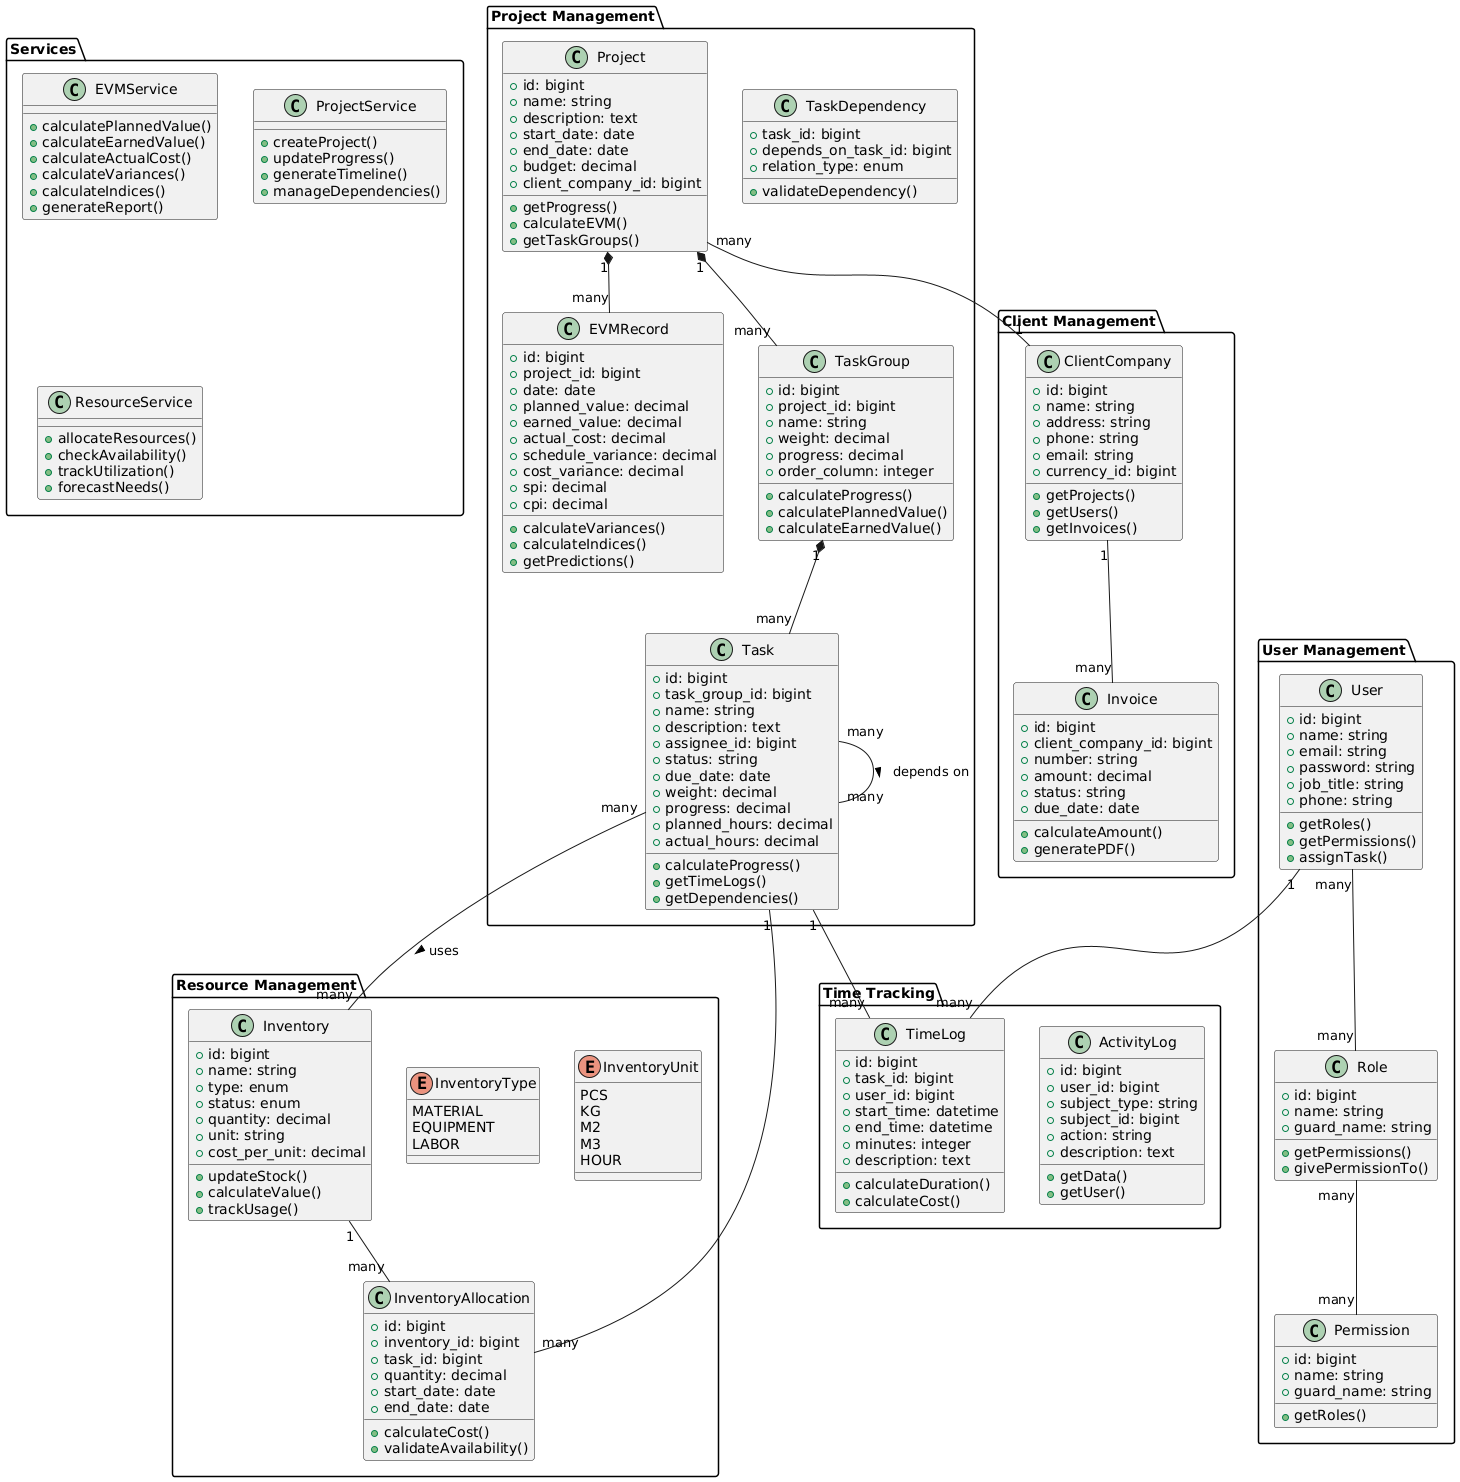

The diagram above was rendered by PlantUML. Its source (embedded in the PNG):
@startuml
' Core Models
package "Project Management" {
    class Project {
        +id: bigint
        +name: string
        +description: text
        +start_date: date
        +end_date: date
        +budget: decimal
        +client_company_id: bigint
        +getProgress()
        +calculateEVM()
        +getTaskGroups()
    }

    class EVMRecord {
        +id: bigint
        +project_id: bigint
        +date: date
        +planned_value: decimal
        +earned_value: decimal
        +actual_cost: decimal
        +schedule_variance: decimal
        +cost_variance: decimal
        +spi: decimal
        +cpi: decimal
        +calculateVariances()
        +calculateIndices()
        +getPredictions()
    }

    class TaskGroup {
        +id: bigint
        +project_id: bigint
        +name: string
        +weight: decimal
        +progress: decimal
        +order_column: integer
        +calculateProgress()
        +calculatePlannedValue()
        +calculateEarnedValue()
    }

    class Task {
        +id: bigint
        +task_group_id: bigint
        +name: string
        +description: text
        +assignee_id: bigint
        +status: string
        +due_date: date
        +weight: decimal
        +progress: decimal
        +planned_hours: decimal
        +actual_hours: decimal
        +calculateProgress()
        +getTimeLogs()
        +getDependencies()
    }

    class TaskDependency {
        +task_id: bigint
        +depends_on_task_id: bigint
        +relation_type: enum
        +validateDependency()
    }
}

package "Resource Management" {
    class Inventory {
        +id: bigint
        +name: string
        +type: enum
        +status: enum
        +quantity: decimal
        +unit: string
        +cost_per_unit: decimal
        +updateStock()
        +calculateValue()
        +trackUsage()
    }

    class InventoryAllocation {
        +id: bigint
        +inventory_id: bigint
        +task_id: bigint
        +quantity: decimal
        +start_date: date
        +end_date: date
        +calculateCost()
        +validateAvailability()
    }

    enum InventoryType {
        MATERIAL
        EQUIPMENT
        LABOR
    }

    enum InventoryUnit {
        PCS
        KG
        M2
        M3
        HOUR
    }
}

package "Time Tracking" {
    class TimeLog {
        +id: bigint
        +task_id: bigint
        +user_id: bigint
        +start_time: datetime
        +end_time: datetime
        +minutes: integer
        +description: text
        +calculateDuration()
        +calculateCost()
    }

    class ActivityLog {
        +id: bigint
        +user_id: bigint
        +subject_type: string
        +subject_id: bigint
        +action: string
        +description: text
        +getData()
        +getUser()
    }
}

package "User Management" {
    class User {
        +id: bigint
        +name: string
        +email: string
        +password: string
        +job_title: string
        +phone: string
        +getRoles()
        +getPermissions()
        +assignTask()
    }

    class Role {
        +id: bigint
        +name: string
        +guard_name: string
        +getPermissions()
        +givePermissionTo()
    }

    class Permission {
        +id: bigint
        +name: string
        +guard_name: string
        +getRoles()
    }
}

package "Client Management" {
    class ClientCompany {
        +id: bigint
        +name: string
        +address: string
        +phone: string
        +email: string
        +currency_id: bigint
        +getProjects()
        +getUsers()
        +getInvoices()
    }

    class Invoice {
        +id: bigint
        +client_company_id: bigint
        +number: string
        +amount: decimal
        +status: string
        +due_date: date
        +calculateAmount()
        +generatePDF()
    }
}

' Relationships
Project "1" *-- "many" TaskGroup
Project "1" *-- "many" EVMRecord
TaskGroup "1" *-- "many" Task
Task "many" -- "many" Task : depends on >
Task "many" -- "many" Inventory : uses >
Task "1" -- "many" TimeLog
User "1" -- "many" TimeLog
Project "many" -- "1" ClientCompany
User "many" -- "many" Role
Role "many" -- "many" Permission
ClientCompany "1" -- "many" Invoice
Inventory "1" -- "many" InventoryAllocation
Task "1" -- "many" InventoryAllocation

' Services
package "Services" {
    class EVMService {
        +calculatePlannedValue()
        +calculateEarnedValue()
        +calculateActualCost()
        +calculateVariances()
        +calculateIndices()
        +generateReport()
    }

    class ProjectService {
        +createProject()
        +updateProgress()
        +generateTimeline()
        +manageDependencies()
    }

    class ResourceService {
        +allocateResources()
        +checkAvailability()
        +trackUtilization()
        +forecastNeeds()
    }
}
@enduml